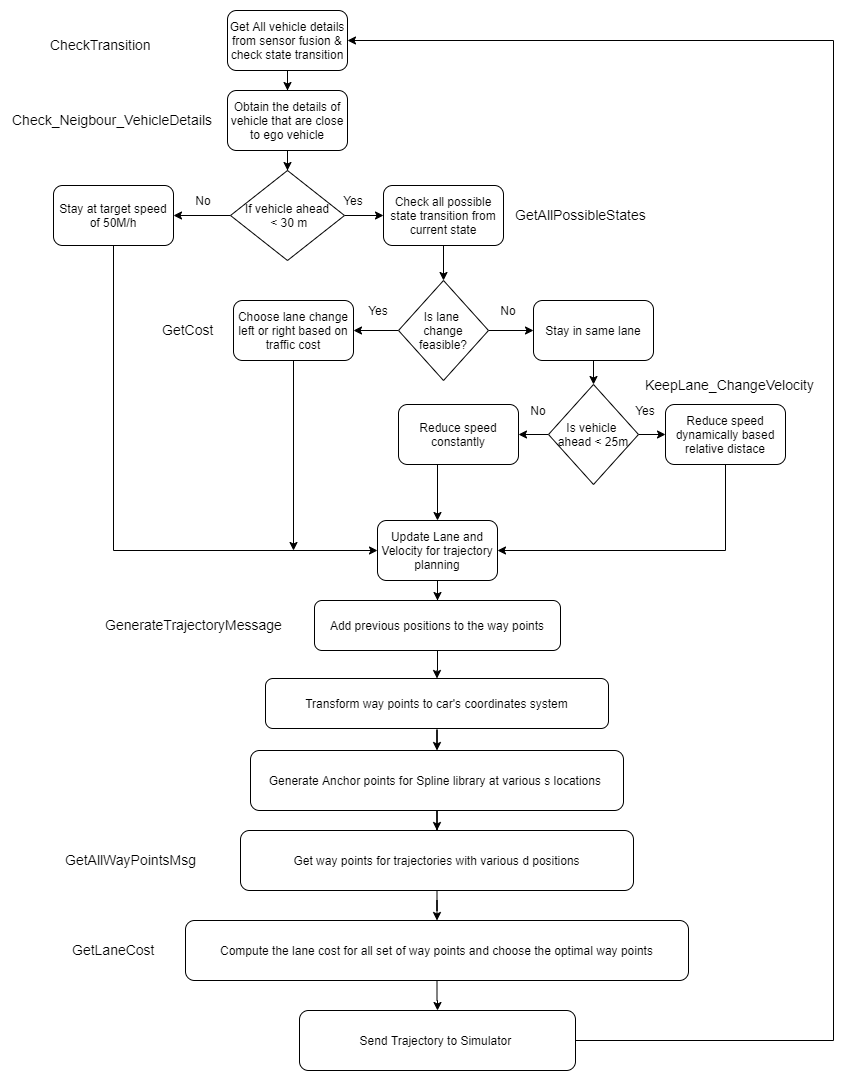

The diagram above was exported from draw.io. Its source (the exported page's mxGraphModel, read from the mxfile embedded in the PNG):
<mxGraphModel dx="1695" dy="433" grid="1" gridSize="10" guides="1" tooltips="1" connect="1" arrows="1" fold="1" page="1" pageScale="1" pageWidth="827" pageHeight="1169" math="0" shadow="0">
  <root>
    <mxCell id="WIyWlLk6GJQsqaUBKTNV-0" />
    <mxCell id="WIyWlLk6GJQsqaUBKTNV-1" parent="WIyWlLk6GJQsqaUBKTNV-0" />
    <mxCell id="GmhpVsPgo2x3raDc---y-8" value="" style="edgeStyle=orthogonalEdgeStyle;rounded=0;orthogonalLoop=1;jettySize=auto;html=1;entryX=0.5;entryY=0;entryDx=0;entryDy=0;" edge="1" parent="WIyWlLk6GJQsqaUBKTNV-1" source="GmhpVsPgo2x3raDc---y-0" target="GmhpVsPgo2x3raDc---y-3">
      <mxGeometry relative="1" as="geometry">
        <mxPoint x="264" y="170" as="targetPoint" />
      </mxGeometry>
    </mxCell>
    <mxCell id="GmhpVsPgo2x3raDc---y-0" value="Get All vehicle details from sensor fusion &amp;amp; check state transition" style="rounded=1;whiteSpace=wrap;html=1;" vertex="1" parent="WIyWlLk6GJQsqaUBKTNV-1">
      <mxGeometry x="204" y="30" width="120" height="60" as="geometry" />
    </mxCell>
    <mxCell id="GmhpVsPgo2x3raDc---y-12" value="" style="edgeStyle=orthogonalEdgeStyle;rounded=0;orthogonalLoop=1;jettySize=auto;html=1;" edge="1" parent="WIyWlLk6GJQsqaUBKTNV-1" source="GmhpVsPgo2x3raDc---y-1" target="GmhpVsPgo2x3raDc---y-11">
      <mxGeometry relative="1" as="geometry" />
    </mxCell>
    <mxCell id="GmhpVsPgo2x3raDc---y-1" value="Check all possible state transition from current state" style="rounded=1;whiteSpace=wrap;html=1;" vertex="1" parent="WIyWlLk6GJQsqaUBKTNV-1">
      <mxGeometry x="360" y="205" width="120" height="60" as="geometry" />
    </mxCell>
    <mxCell id="GmhpVsPgo2x3raDc---y-6" value="" style="edgeStyle=orthogonalEdgeStyle;rounded=0;orthogonalLoop=1;jettySize=auto;html=1;" edge="1" parent="WIyWlLk6GJQsqaUBKTNV-1" source="GmhpVsPgo2x3raDc---y-3" target="GmhpVsPgo2x3raDc---y-5">
      <mxGeometry relative="1" as="geometry" />
    </mxCell>
    <mxCell id="GmhpVsPgo2x3raDc---y-3" value="Obtain the details of vehicle that are close to ego vehicle" style="rounded=1;whiteSpace=wrap;html=1;" vertex="1" parent="WIyWlLk6GJQsqaUBKTNV-1">
      <mxGeometry x="204" y="110" width="120" height="60" as="geometry" />
    </mxCell>
    <mxCell id="GmhpVsPgo2x3raDc---y-9" value="" style="edgeStyle=orthogonalEdgeStyle;rounded=0;orthogonalLoop=1;jettySize=auto;html=1;" edge="1" parent="WIyWlLk6GJQsqaUBKTNV-1" source="GmhpVsPgo2x3raDc---y-5" target="GmhpVsPgo2x3raDc---y-1">
      <mxGeometry relative="1" as="geometry" />
    </mxCell>
    <mxCell id="GmhpVsPgo2x3raDc---y-24" value="" style="edgeStyle=orthogonalEdgeStyle;rounded=0;orthogonalLoop=1;jettySize=auto;html=1;" edge="1" parent="WIyWlLk6GJQsqaUBKTNV-1" source="GmhpVsPgo2x3raDc---y-5" target="GmhpVsPgo2x3raDc---y-23">
      <mxGeometry relative="1" as="geometry" />
    </mxCell>
    <mxCell id="GmhpVsPgo2x3raDc---y-5" value="If vehicle ahead&lt;br&gt;&amp;nbsp;&amp;lt; 30 m" style="rhombus;whiteSpace=wrap;html=1;" vertex="1" parent="WIyWlLk6GJQsqaUBKTNV-1">
      <mxGeometry x="207" y="190" width="114" height="90" as="geometry" />
    </mxCell>
    <mxCell id="GmhpVsPgo2x3raDc---y-19" value="" style="edgeStyle=orthogonalEdgeStyle;rounded=0;orthogonalLoop=1;jettySize=auto;html=1;" edge="1" parent="WIyWlLk6GJQsqaUBKTNV-1" source="GmhpVsPgo2x3raDc---y-11" target="GmhpVsPgo2x3raDc---y-15">
      <mxGeometry relative="1" as="geometry" />
    </mxCell>
    <mxCell id="GmhpVsPgo2x3raDc---y-20" value="" style="edgeStyle=orthogonalEdgeStyle;rounded=0;orthogonalLoop=1;jettySize=auto;html=1;" edge="1" parent="WIyWlLk6GJQsqaUBKTNV-1" source="GmhpVsPgo2x3raDc---y-11" target="GmhpVsPgo2x3raDc---y-16">
      <mxGeometry relative="1" as="geometry" />
    </mxCell>
    <mxCell id="GmhpVsPgo2x3raDc---y-11" value="Is lane &lt;br&gt;change feasible?" style="rhombus;whiteSpace=wrap;html=1;" vertex="1" parent="WIyWlLk6GJQsqaUBKTNV-1">
      <mxGeometry x="375" y="300" width="90" height="100" as="geometry" />
    </mxCell>
    <mxCell id="GmhpVsPgo2x3raDc---y-13" value="Yes" style="text;html=1;strokeColor=none;fillColor=none;align=center;verticalAlign=middle;whiteSpace=wrap;rounded=0;" vertex="1" parent="WIyWlLk6GJQsqaUBKTNV-1">
      <mxGeometry x="310" y="210" width="40" height="20" as="geometry" />
    </mxCell>
    <mxCell id="GmhpVsPgo2x3raDc---y-14" value="Yes" style="text;html=1;strokeColor=none;fillColor=none;align=center;verticalAlign=middle;whiteSpace=wrap;rounded=0;" vertex="1" parent="WIyWlLk6GJQsqaUBKTNV-1">
      <mxGeometry x="335" y="320" width="40" height="20" as="geometry" />
    </mxCell>
    <mxCell id="GmhpVsPgo2x3raDc---y-36" style="edgeStyle=orthogonalEdgeStyle;rounded=0;orthogonalLoop=1;jettySize=auto;html=1;" edge="1" parent="WIyWlLk6GJQsqaUBKTNV-1" source="GmhpVsPgo2x3raDc---y-15">
      <mxGeometry relative="1" as="geometry">
        <mxPoint x="270" y="570" as="targetPoint" />
      </mxGeometry>
    </mxCell>
    <mxCell id="GmhpVsPgo2x3raDc---y-15" value="Choose lane change left or right based on traffic cost" style="rounded=1;whiteSpace=wrap;html=1;" vertex="1" parent="WIyWlLk6GJQsqaUBKTNV-1">
      <mxGeometry x="210" y="320" width="120" height="60" as="geometry" />
    </mxCell>
    <mxCell id="GmhpVsPgo2x3raDc---y-21" value="" style="edgeStyle=orthogonalEdgeStyle;rounded=0;orthogonalLoop=1;jettySize=auto;html=1;" edge="1" parent="WIyWlLk6GJQsqaUBKTNV-1" source="GmhpVsPgo2x3raDc---y-16" target="GmhpVsPgo2x3raDc---y-18">
      <mxGeometry relative="1" as="geometry" />
    </mxCell>
    <mxCell id="GmhpVsPgo2x3raDc---y-16" value="Stay in same lane" style="rounded=1;whiteSpace=wrap;html=1;" vertex="1" parent="WIyWlLk6GJQsqaUBKTNV-1">
      <mxGeometry x="510" y="320" width="120" height="60" as="geometry" />
    </mxCell>
    <mxCell id="GmhpVsPgo2x3raDc---y-28" value="" style="edgeStyle=orthogonalEdgeStyle;rounded=0;orthogonalLoop=1;jettySize=auto;html=1;" edge="1" parent="WIyWlLk6GJQsqaUBKTNV-1" source="GmhpVsPgo2x3raDc---y-18" target="GmhpVsPgo2x3raDc---y-27">
      <mxGeometry relative="1" as="geometry" />
    </mxCell>
    <mxCell id="GmhpVsPgo2x3raDc---y-29" value="" style="edgeStyle=orthogonalEdgeStyle;rounded=0;orthogonalLoop=1;jettySize=auto;html=1;" edge="1" parent="WIyWlLk6GJQsqaUBKTNV-1" source="GmhpVsPgo2x3raDc---y-18" target="GmhpVsPgo2x3raDc---y-26">
      <mxGeometry relative="1" as="geometry" />
    </mxCell>
    <mxCell id="GmhpVsPgo2x3raDc---y-18" value="Is vehicle &lt;br&gt;ahead &amp;lt; 25m" style="rhombus;whiteSpace=wrap;html=1;" vertex="1" parent="WIyWlLk6GJQsqaUBKTNV-1">
      <mxGeometry x="525" y="404" width="90" height="100" as="geometry" />
    </mxCell>
    <mxCell id="GmhpVsPgo2x3raDc---y-22" value="No" style="text;html=1;strokeColor=none;fillColor=none;align=center;verticalAlign=middle;whiteSpace=wrap;rounded=0;" vertex="1" parent="WIyWlLk6GJQsqaUBKTNV-1">
      <mxGeometry x="465" y="320" width="40" height="20" as="geometry" />
    </mxCell>
    <mxCell id="GmhpVsPgo2x3raDc---y-35" style="edgeStyle=orthogonalEdgeStyle;rounded=0;orthogonalLoop=1;jettySize=auto;html=1;exitX=0.5;exitY=1;exitDx=0;exitDy=0;entryX=0;entryY=0.5;entryDx=0;entryDy=0;" edge="1" parent="WIyWlLk6GJQsqaUBKTNV-1" source="GmhpVsPgo2x3raDc---y-23" target="GmhpVsPgo2x3raDc---y-32">
      <mxGeometry relative="1" as="geometry" />
    </mxCell>
    <mxCell id="GmhpVsPgo2x3raDc---y-23" value="Stay at target speed of 50M/h" style="rounded=1;whiteSpace=wrap;html=1;" vertex="1" parent="WIyWlLk6GJQsqaUBKTNV-1">
      <mxGeometry x="30" y="205" width="120" height="60" as="geometry" />
    </mxCell>
    <mxCell id="GmhpVsPgo2x3raDc---y-25" value="No" style="text;html=1;strokeColor=none;fillColor=none;align=center;verticalAlign=middle;whiteSpace=wrap;rounded=0;" vertex="1" parent="WIyWlLk6GJQsqaUBKTNV-1">
      <mxGeometry x="160" y="210" width="40" height="20" as="geometry" />
    </mxCell>
    <mxCell id="GmhpVsPgo2x3raDc---y-38" style="edgeStyle=orthogonalEdgeStyle;rounded=0;orthogonalLoop=1;jettySize=auto;html=1;exitX=0.5;exitY=1;exitDx=0;exitDy=0;entryX=0.5;entryY=0;entryDx=0;entryDy=0;" edge="1" parent="WIyWlLk6GJQsqaUBKTNV-1" source="GmhpVsPgo2x3raDc---y-26" target="GmhpVsPgo2x3raDc---y-32">
      <mxGeometry relative="1" as="geometry">
        <Array as="points">
          <mxPoint x="414" y="484" />
        </Array>
      </mxGeometry>
    </mxCell>
    <mxCell id="GmhpVsPgo2x3raDc---y-26" value="Reduce speed constantly" style="rounded=1;whiteSpace=wrap;html=1;" vertex="1" parent="WIyWlLk6GJQsqaUBKTNV-1">
      <mxGeometry x="375" y="424" width="120" height="60" as="geometry" />
    </mxCell>
    <mxCell id="GmhpVsPgo2x3raDc---y-39" style="edgeStyle=orthogonalEdgeStyle;rounded=0;orthogonalLoop=1;jettySize=auto;html=1;exitX=0.5;exitY=1;exitDx=0;exitDy=0;entryX=1;entryY=0.5;entryDx=0;entryDy=0;" edge="1" parent="WIyWlLk6GJQsqaUBKTNV-1" source="GmhpVsPgo2x3raDc---y-27" target="GmhpVsPgo2x3raDc---y-32">
      <mxGeometry relative="1" as="geometry" />
    </mxCell>
    <mxCell id="GmhpVsPgo2x3raDc---y-27" value="Reduce speed dynamically based relative distace" style="rounded=1;whiteSpace=wrap;html=1;" vertex="1" parent="WIyWlLk6GJQsqaUBKTNV-1">
      <mxGeometry x="642" y="424" width="120" height="60" as="geometry" />
    </mxCell>
    <mxCell id="GmhpVsPgo2x3raDc---y-30" value="Yes" style="text;html=1;strokeColor=none;fillColor=none;align=center;verticalAlign=middle;whiteSpace=wrap;rounded=0;" vertex="1" parent="WIyWlLk6GJQsqaUBKTNV-1">
      <mxGeometry x="602" y="420" width="40" height="20" as="geometry" />
    </mxCell>
    <mxCell id="GmhpVsPgo2x3raDc---y-31" value="No" style="text;html=1;strokeColor=none;fillColor=none;align=center;verticalAlign=middle;whiteSpace=wrap;rounded=0;" vertex="1" parent="WIyWlLk6GJQsqaUBKTNV-1">
      <mxGeometry x="495" y="420" width="40" height="20" as="geometry" />
    </mxCell>
    <mxCell id="GmhpVsPgo2x3raDc---y-51" value="" style="edgeStyle=orthogonalEdgeStyle;rounded=0;orthogonalLoop=1;jettySize=auto;html=1;" edge="1" parent="WIyWlLk6GJQsqaUBKTNV-1" source="GmhpVsPgo2x3raDc---y-32" target="GmhpVsPgo2x3raDc---y-40">
      <mxGeometry relative="1" as="geometry" />
    </mxCell>
    <mxCell id="GmhpVsPgo2x3raDc---y-32" value="Update Lane and Velocity for trajectory planning" style="rounded=1;whiteSpace=wrap;html=1;" vertex="1" parent="WIyWlLk6GJQsqaUBKTNV-1">
      <mxGeometry x="354" y="540" width="120" height="60" as="geometry" />
    </mxCell>
    <mxCell id="GmhpVsPgo2x3raDc---y-57" value="" style="edgeStyle=orthogonalEdgeStyle;rounded=0;orthogonalLoop=1;jettySize=auto;html=1;" edge="1" parent="WIyWlLk6GJQsqaUBKTNV-1" source="GmhpVsPgo2x3raDc---y-40" target="GmhpVsPgo2x3raDc---y-41">
      <mxGeometry relative="1" as="geometry" />
    </mxCell>
    <mxCell id="GmhpVsPgo2x3raDc---y-40" value="Add previous positions to the way points" style="rounded=1;whiteSpace=wrap;html=1;" vertex="1" parent="WIyWlLk6GJQsqaUBKTNV-1">
      <mxGeometry x="291" y="620" width="246" height="50" as="geometry" />
    </mxCell>
    <mxCell id="GmhpVsPgo2x3raDc---y-45" value="" style="edgeStyle=orthogonalEdgeStyle;rounded=0;orthogonalLoop=1;jettySize=auto;html=1;" edge="1" parent="WIyWlLk6GJQsqaUBKTNV-1" source="GmhpVsPgo2x3raDc---y-41" target="GmhpVsPgo2x3raDc---y-42">
      <mxGeometry relative="1" as="geometry" />
    </mxCell>
    <mxCell id="GmhpVsPgo2x3raDc---y-41" value="Transform way points to car's coordinates system" style="rounded=1;whiteSpace=wrap;html=1;" vertex="1" parent="WIyWlLk6GJQsqaUBKTNV-1">
      <mxGeometry x="242" y="698" width="343" height="50" as="geometry" />
    </mxCell>
    <mxCell id="GmhpVsPgo2x3raDc---y-46" value="" style="edgeStyle=orthogonalEdgeStyle;rounded=0;orthogonalLoop=1;jettySize=auto;html=1;" edge="1" parent="WIyWlLk6GJQsqaUBKTNV-1" source="GmhpVsPgo2x3raDc---y-42" target="GmhpVsPgo2x3raDc---y-43">
      <mxGeometry relative="1" as="geometry" />
    </mxCell>
    <mxCell id="GmhpVsPgo2x3raDc---y-42" value="Generate Anchor points for Spline library at various s locations&amp;nbsp;" style="rounded=1;whiteSpace=wrap;html=1;" vertex="1" parent="WIyWlLk6GJQsqaUBKTNV-1">
      <mxGeometry x="227" y="770" width="373" height="60" as="geometry" />
    </mxCell>
    <mxCell id="GmhpVsPgo2x3raDc---y-47" value="" style="edgeStyle=orthogonalEdgeStyle;rounded=0;orthogonalLoop=1;jettySize=auto;html=1;" edge="1" parent="WIyWlLk6GJQsqaUBKTNV-1" source="GmhpVsPgo2x3raDc---y-43" target="GmhpVsPgo2x3raDc---y-44">
      <mxGeometry relative="1" as="geometry" />
    </mxCell>
    <mxCell id="GmhpVsPgo2x3raDc---y-43" value="Get way points for trajectories with various d positions" style="rounded=1;whiteSpace=wrap;html=1;" vertex="1" parent="WIyWlLk6GJQsqaUBKTNV-1">
      <mxGeometry x="217" y="850" width="393" height="60" as="geometry" />
    </mxCell>
    <mxCell id="GmhpVsPgo2x3raDc---y-59" value="" style="edgeStyle=orthogonalEdgeStyle;rounded=0;orthogonalLoop=1;jettySize=auto;html=1;" edge="1" parent="WIyWlLk6GJQsqaUBKTNV-1" source="GmhpVsPgo2x3raDc---y-44" target="GmhpVsPgo2x3raDc---y-58">
      <mxGeometry relative="1" as="geometry" />
    </mxCell>
    <mxCell id="GmhpVsPgo2x3raDc---y-44" value="Compute the lane cost for all set of way points and choose the optimal way points" style="rounded=1;whiteSpace=wrap;html=1;" vertex="1" parent="WIyWlLk6GJQsqaUBKTNV-1">
      <mxGeometry x="162" y="940" width="503" height="60" as="geometry" />
    </mxCell>
    <mxCell id="GmhpVsPgo2x3raDc---y-60" style="edgeStyle=orthogonalEdgeStyle;rounded=0;orthogonalLoop=1;jettySize=auto;html=1;entryX=1;entryY=0.5;entryDx=0;entryDy=0;" edge="1" parent="WIyWlLk6GJQsqaUBKTNV-1" source="GmhpVsPgo2x3raDc---y-58" target="GmhpVsPgo2x3raDc---y-0">
      <mxGeometry relative="1" as="geometry">
        <Array as="points">
          <mxPoint x="810" y="1060" />
          <mxPoint x="810" y="60" />
        </Array>
      </mxGeometry>
    </mxCell>
    <mxCell id="GmhpVsPgo2x3raDc---y-58" value="Send Trajectory to Simulator&amp;nbsp;" style="rounded=1;whiteSpace=wrap;html=1;" vertex="1" parent="WIyWlLk6GJQsqaUBKTNV-1">
      <mxGeometry x="276" y="1030" width="276" height="60" as="geometry" />
    </mxCell>
    <mxCell id="GmhpVsPgo2x3raDc---y-62" value="Check_Neigbour_VehicleDetails" style="text;html=1;fontSize=14;" vertex="1" parent="WIyWlLk6GJQsqaUBKTNV-1">
      <mxGeometry x="-13" y="125" width="230" height="30" as="geometry" />
    </mxCell>
    <mxCell id="GmhpVsPgo2x3raDc---y-63" value="GetAllPossibleStates" style="text;html=1;fontSize=14;" vertex="1" parent="WIyWlLk6GJQsqaUBKTNV-1">
      <mxGeometry x="490" y="220" width="160" height="30" as="geometry" />
    </mxCell>
    <mxCell id="GmhpVsPgo2x3raDc---y-64" value="GetCost" style="text;html=1;fontSize=14;" vertex="1" parent="WIyWlLk6GJQsqaUBKTNV-1">
      <mxGeometry x="137" y="335" width="80" height="30" as="geometry" />
    </mxCell>
    <mxCell id="GmhpVsPgo2x3raDc---y-65" value="KeepLane_ChangeVelocity" style="text;html=1;fontSize=14;" vertex="1" parent="WIyWlLk6GJQsqaUBKTNV-1">
      <mxGeometry x="620" y="390" width="190" height="30" as="geometry" />
    </mxCell>
    <mxCell id="GmhpVsPgo2x3raDc---y-66" value="GenerateTrajectoryMessage" style="text;html=1;fontSize=14;" vertex="1" parent="WIyWlLk6GJQsqaUBKTNV-1">
      <mxGeometry x="80" y="630" width="200" height="30" as="geometry" />
    </mxCell>
    <mxCell id="GmhpVsPgo2x3raDc---y-67" value="GetAllWayPointsMsg" style="text;html=1;fontSize=14;" vertex="1" parent="WIyWlLk6GJQsqaUBKTNV-1">
      <mxGeometry x="40" y="865" width="160" height="30" as="geometry" />
    </mxCell>
    <mxCell id="GmhpVsPgo2x3raDc---y-69" value="GetLaneCost" style="text;html=1;fontSize=14;" vertex="1" parent="WIyWlLk6GJQsqaUBKTNV-1">
      <mxGeometry x="47" y="955" width="110" height="30" as="geometry" />
    </mxCell>
    <mxCell id="GmhpVsPgo2x3raDc---y-70" value="CheckTransition" style="text;html=1;fontSize=14;" vertex="1" parent="WIyWlLk6GJQsqaUBKTNV-1">
      <mxGeometry x="25" y="50" width="130" height="30" as="geometry" />
    </mxCell>
  </root>
</mxGraphModel>